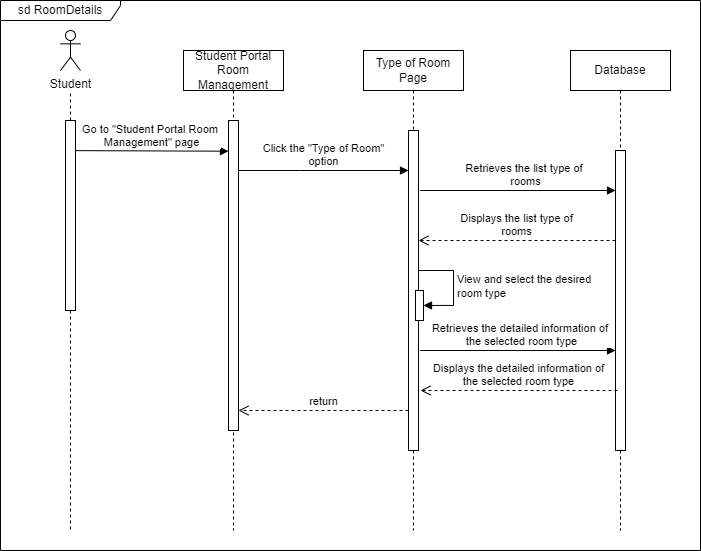

The diagram above was exported from draw.io. Its source (the exported page's mxGraphModel, read from the mxfile embedded in the PNG):
<mxGraphModel dx="632" dy="964" grid="1" gridSize="10" guides="1" tooltips="1" connect="1" arrows="1" fold="1" page="1" pageScale="1" pageWidth="1169" pageHeight="1654" math="0" shadow="0">
  <root>
    <mxCell id="0" />
    <mxCell id="1" parent="0" />
    <mxCell id="AfeiubJL35qOlKzZrz-Z-1" value="Student Portal Room Management" style="shape=umlLifeline;perimeter=lifelinePerimeter;whiteSpace=wrap;html=1;container=0;dropTarget=0;collapsible=0;recursiveResize=0;outlineConnect=0;portConstraint=eastwest;newEdgeStyle={&quot;edgeStyle&quot;:&quot;elbowEdgeStyle&quot;,&quot;elbow&quot;:&quot;vertical&quot;,&quot;curved&quot;:0,&quot;rounded&quot;:0};" vertex="1" parent="1">
      <mxGeometry x="453" y="220" width="100" height="480" as="geometry" />
    </mxCell>
    <mxCell id="AfeiubJL35qOlKzZrz-Z-2" value="" style="html=1;points=[];perimeter=orthogonalPerimeter;outlineConnect=0;targetShapes=umlLifeline;portConstraint=eastwest;newEdgeStyle={&quot;edgeStyle&quot;:&quot;elbowEdgeStyle&quot;,&quot;elbow&quot;:&quot;vertical&quot;,&quot;curved&quot;:0,&quot;rounded&quot;:0};" vertex="1" parent="AfeiubJL35qOlKzZrz-Z-1">
      <mxGeometry x="45" y="70" width="10" height="310" as="geometry" />
    </mxCell>
    <mxCell id="AfeiubJL35qOlKzZrz-Z-3" value="Type of Room Page" style="shape=umlLifeline;perimeter=lifelinePerimeter;whiteSpace=wrap;html=1;container=0;dropTarget=0;collapsible=0;recursiveResize=0;outlineConnect=0;portConstraint=eastwest;newEdgeStyle={&quot;edgeStyle&quot;:&quot;elbowEdgeStyle&quot;,&quot;elbow&quot;:&quot;vertical&quot;,&quot;curved&quot;:0,&quot;rounded&quot;:0};" vertex="1" parent="1">
      <mxGeometry x="633" y="220" width="100" height="480" as="geometry" />
    </mxCell>
    <mxCell id="AfeiubJL35qOlKzZrz-Z-4" value="" style="html=1;points=[];perimeter=orthogonalPerimeter;outlineConnect=0;targetShapes=umlLifeline;portConstraint=eastwest;newEdgeStyle={&quot;edgeStyle&quot;:&quot;elbowEdgeStyle&quot;,&quot;elbow&quot;:&quot;vertical&quot;,&quot;curved&quot;:0,&quot;rounded&quot;:0};" vertex="1" parent="AfeiubJL35qOlKzZrz-Z-3">
      <mxGeometry x="45" y="80" width="10" height="320" as="geometry" />
    </mxCell>
    <mxCell id="AfeiubJL35qOlKzZrz-Z-5" value="" style="html=1;points=[];perimeter=orthogonalPerimeter;outlineConnect=0;targetShapes=umlLifeline;portConstraint=eastwest;newEdgeStyle={&quot;edgeStyle&quot;:&quot;elbowEdgeStyle&quot;,&quot;elbow&quot;:&quot;vertical&quot;,&quot;curved&quot;:0,&quot;rounded&quot;:0};direction=west;" vertex="1" parent="AfeiubJL35qOlKzZrz-Z-3">
      <mxGeometry x="52" y="240" width="8" height="30" as="geometry" />
    </mxCell>
    <mxCell id="AfeiubJL35qOlKzZrz-Z-6" value="View and select the desired&amp;nbsp;&lt;br&gt;room type" style="html=1;align=left;spacingLeft=2;endArrow=block;rounded=0;edgeStyle=orthogonalEdgeStyle;curved=0;rounded=0;" edge="1" parent="AfeiubJL35qOlKzZrz-Z-3" source="AfeiubJL35qOlKzZrz-Z-4" target="AfeiubJL35qOlKzZrz-Z-5">
      <mxGeometry relative="1" as="geometry">
        <mxPoint x="60" y="220" as="sourcePoint" />
        <Array as="points">
          <mxPoint x="90" y="220" />
          <mxPoint x="90" y="255" />
        </Array>
      </mxGeometry>
    </mxCell>
    <mxCell id="AfeiubJL35qOlKzZrz-Z-7" value="return" style="html=1;verticalAlign=bottom;endArrow=open;dashed=1;endSize=8;edgeStyle=elbowEdgeStyle;elbow=vertical;curved=0;rounded=0;" edge="1" parent="1" source="AfeiubJL35qOlKzZrz-Z-4" target="AfeiubJL35qOlKzZrz-Z-2">
      <mxGeometry relative="1" as="geometry">
        <mxPoint x="608" y="385" as="targetPoint" />
        <Array as="points">
          <mxPoint x="580" y="580" />
          <mxPoint x="570" y="510" />
          <mxPoint x="603" y="460" />
        </Array>
      </mxGeometry>
    </mxCell>
    <mxCell id="AfeiubJL35qOlKzZrz-Z-8" value="Student" style="shape=umlActor;verticalLabelPosition=bottom;verticalAlign=top;html=1;" vertex="1" parent="1">
      <mxGeometry x="330" y="200" width="20" height="40" as="geometry" />
    </mxCell>
    <mxCell id="AfeiubJL35qOlKzZrz-Z-9" value="" style="html=1;points=[];perimeter=orthogonalPerimeter;outlineConnect=0;targetShapes=umlLifeline;portConstraint=eastwest;newEdgeStyle={&quot;edgeStyle&quot;:&quot;elbowEdgeStyle&quot;,&quot;elbow&quot;:&quot;vertical&quot;,&quot;curved&quot;:0,&quot;rounded&quot;:0};" vertex="1" parent="1">
      <mxGeometry x="335" y="290" width="10" height="190" as="geometry" />
    </mxCell>
    <mxCell id="AfeiubJL35qOlKzZrz-Z-10" value="" style="endArrow=none;dashed=1;html=1;rounded=0;" edge="1" parent="1" source="AfeiubJL35qOlKzZrz-Z-9">
      <mxGeometry width="50" height="50" relative="1" as="geometry">
        <mxPoint x="360" y="290" as="sourcePoint" />
        <mxPoint x="340" y="260" as="targetPoint" />
      </mxGeometry>
    </mxCell>
    <mxCell id="AfeiubJL35qOlKzZrz-Z-11" value="" style="endArrow=none;dashed=1;html=1;rounded=0;" edge="1" parent="1" source="AfeiubJL35qOlKzZrz-Z-9">
      <mxGeometry width="50" height="50" relative="1" as="geometry">
        <mxPoint x="340" y="460" as="sourcePoint" />
        <mxPoint x="340" y="700" as="targetPoint" />
      </mxGeometry>
    </mxCell>
    <mxCell id="AfeiubJL35qOlKzZrz-Z-12" value="Go to &quot;Student Portal Room&amp;nbsp;&lt;br&gt;Management&quot; page" style="html=1;verticalAlign=bottom;endArrow=block;edgeStyle=elbowEdgeStyle;elbow=vertical;curved=0;rounded=0;" edge="1" parent="1" target="AfeiubJL35qOlKzZrz-Z-2">
      <mxGeometry width="80" relative="1" as="geometry">
        <mxPoint x="345" y="320.13" as="sourcePoint" />
        <mxPoint x="490" y="320" as="targetPoint" />
      </mxGeometry>
    </mxCell>
    <mxCell id="AfeiubJL35qOlKzZrz-Z-13" value="Click the &quot;Type of Room&quot;&lt;br&gt;option" style="html=1;verticalAlign=bottom;endArrow=block;edgeStyle=elbowEdgeStyle;elbow=vertical;curved=0;rounded=0;" edge="1" parent="1" source="AfeiubJL35qOlKzZrz-Z-2" target="AfeiubJL35qOlKzZrz-Z-4">
      <mxGeometry width="80" relative="1" as="geometry">
        <mxPoint x="520" y="340" as="sourcePoint" />
        <mxPoint x="600" y="340" as="targetPoint" />
        <Array as="points">
          <mxPoint x="570" y="340" />
        </Array>
      </mxGeometry>
    </mxCell>
    <mxCell id="AfeiubJL35qOlKzZrz-Z-14" value="Database" style="shape=umlLifeline;perimeter=lifelinePerimeter;whiteSpace=wrap;html=1;container=1;dropTarget=0;collapsible=0;recursiveResize=0;outlineConnect=0;portConstraint=eastwest;newEdgeStyle={&quot;edgeStyle&quot;:&quot;elbowEdgeStyle&quot;,&quot;elbow&quot;:&quot;vertical&quot;,&quot;curved&quot;:0,&quot;rounded&quot;:0};" vertex="1" parent="1">
      <mxGeometry x="840" y="220" width="100" height="480" as="geometry" />
    </mxCell>
    <mxCell id="AfeiubJL35qOlKzZrz-Z-15" value="" style="html=1;points=[];perimeter=orthogonalPerimeter;outlineConnect=0;targetShapes=umlLifeline;portConstraint=eastwest;newEdgeStyle={&quot;edgeStyle&quot;:&quot;elbowEdgeStyle&quot;,&quot;elbow&quot;:&quot;vertical&quot;,&quot;curved&quot;:0,&quot;rounded&quot;:0};" vertex="1" parent="AfeiubJL35qOlKzZrz-Z-14">
      <mxGeometry x="45" y="100" width="10" height="300" as="geometry" />
    </mxCell>
    <mxCell id="AfeiubJL35qOlKzZrz-Z-16" value="Retrieves the list type of&amp;nbsp;&lt;br&gt;rooms" style="html=1;verticalAlign=bottom;endArrow=block;edgeStyle=elbowEdgeStyle;elbow=vertical;curved=0;rounded=0;" edge="1" parent="1" target="AfeiubJL35qOlKzZrz-Z-15">
      <mxGeometry x="0.2424" width="80" relative="1" as="geometry">
        <mxPoint x="733" y="360" as="sourcePoint" />
        <mxPoint x="813" y="360.33" as="targetPoint" />
        <Array as="points">
          <mxPoint x="690" y="360" />
        </Array>
        <mxPoint as="offset" />
      </mxGeometry>
    </mxCell>
    <mxCell id="AfeiubJL35qOlKzZrz-Z-17" value="Displays the list type of&lt;br&gt;rooms" style="html=1;verticalAlign=bottom;endArrow=open;dashed=1;endSize=8;edgeStyle=elbowEdgeStyle;elbow=vertical;curved=0;rounded=0;" edge="1" parent="1" source="AfeiubJL35qOlKzZrz-Z-15" target="AfeiubJL35qOlKzZrz-Z-4">
      <mxGeometry x="-0.0005" relative="1" as="geometry">
        <mxPoint x="840" y="410" as="sourcePoint" />
        <mxPoint x="730" y="400" as="targetPoint" />
        <Array as="points">
          <mxPoint x="790" y="410" />
        </Array>
        <mxPoint as="offset" />
      </mxGeometry>
    </mxCell>
    <mxCell id="AfeiubJL35qOlKzZrz-Z-18" value="Retrieves the detailed information of&amp;nbsp;&lt;br&gt;the selected room type" style="html=1;verticalAlign=bottom;endArrow=block;edgeStyle=elbowEdgeStyle;elbow=vertical;curved=0;rounded=0;" edge="1" parent="1">
      <mxGeometry x="0.2017" width="80" relative="1" as="geometry">
        <mxPoint x="733" y="520" as="sourcePoint" />
        <mxPoint x="885" y="520" as="targetPoint" />
        <Array as="points">
          <mxPoint x="690" y="520" />
        </Array>
        <mxPoint as="offset" />
      </mxGeometry>
    </mxCell>
    <mxCell id="AfeiubJL35qOlKzZrz-Z-19" value="Displays the detailed information of&lt;br&gt;the selected room type" style="html=1;verticalAlign=bottom;endArrow=open;dashed=1;endSize=8;edgeStyle=elbowEdgeStyle;elbow=vertical;curved=0;rounded=0;" edge="1" parent="1">
      <mxGeometry x="-0.0005" relative="1" as="geometry">
        <mxPoint x="887" y="560" as="sourcePoint" />
        <mxPoint x="690" y="560" as="targetPoint" />
        <Array as="points">
          <mxPoint x="792" y="560" />
        </Array>
        <mxPoint as="offset" />
      </mxGeometry>
    </mxCell>
    <mxCell id="AfeiubJL35qOlKzZrz-Z-20" value="sd RoomDetails" style="shape=umlFrame;whiteSpace=wrap;html=1;pointerEvents=0;width=120;height=20;" vertex="1" parent="1">
      <mxGeometry x="270" y="170" width="700" height="550" as="geometry" />
    </mxCell>
  </root>
</mxGraphModel>